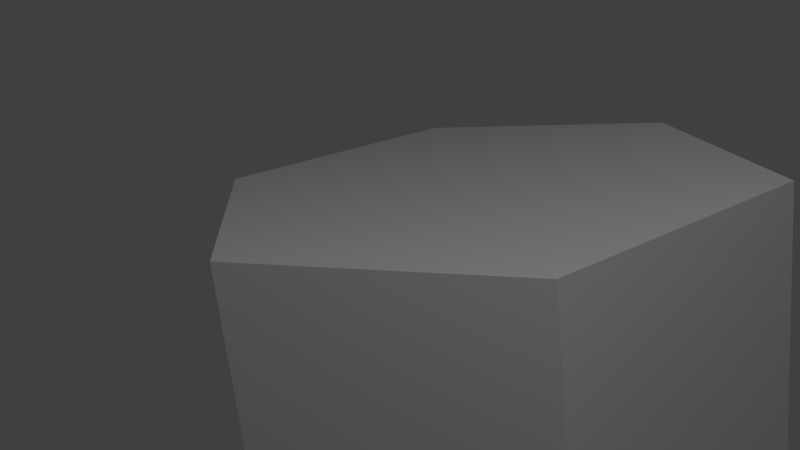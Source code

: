 # Source: snow.blend  (saved by Blender 2.77.0; exported with 4.5.12 LTS)
import bpy
from mathutils import Matrix  # noqa: F401  (used for matrix-valued properties, if any)

bpy.ops.wm.read_factory_settings(use_empty=True)
scene = bpy.context.scene
scene.name = 'Scene'

# ---- collections
col_collection_1 = bpy.data.collections.new('Collection 1'); scene.collection.children.link(col_collection_1)
col_collection_2 = bpy.data.collections.new('Collection 2'); scene.collection.children.link(col_collection_2)
col_collection_3 = bpy.data.collections.new('Collection 3'); scene.collection.children.link(col_collection_3)
col_collection_4 = bpy.data.collections.new('Collection 4'); scene.collection.children.link(col_collection_4)
col_collection_5 = bpy.data.collections.new('Collection 5'); scene.collection.children.link(col_collection_5)
col_collection_6 = bpy.data.collections.new('Collection 6'); scene.collection.children.link(col_collection_6)
col_collection_7 = bpy.data.collections.new('Collection 7'); scene.collection.children.link(col_collection_7)
col_collection_8 = bpy.data.collections.new('Collection 8'); scene.collection.children.link(col_collection_8)
col_collection_9 = bpy.data.collections.new('Collection 9'); scene.collection.children.link(col_collection_9)
col_collection_10 = bpy.data.collections.new('Collection 10'); scene.collection.children.link(col_collection_10)
col_collection_11 = bpy.data.collections.new('Collection 11'); scene.collection.children.link(col_collection_11)
col_collection_12 = bpy.data.collections.new('Collection 12'); scene.collection.children.link(col_collection_12)
col_collection_13 = bpy.data.collections.new('Collection 13'); scene.collection.children.link(col_collection_13)
col_collection_14 = bpy.data.collections.new('Collection 14'); scene.collection.children.link(col_collection_14)
col_collection_15 = bpy.data.collections.new('Collection 15'); scene.collection.children.link(col_collection_15)
col_collection_16 = bpy.data.collections.new('Collection 16'); scene.collection.children.link(col_collection_16)
col_collection_17 = bpy.data.collections.new('Collection 17'); scene.collection.children.link(col_collection_17)
col_collection_18 = bpy.data.collections.new('Collection 18'); scene.collection.children.link(col_collection_18)
col_collection_19 = bpy.data.collections.new('Collection 19'); scene.collection.children.link(col_collection_19)
col_collection_20 = bpy.data.collections.new('Collection 20'); scene.collection.children.link(col_collection_20)

# ---- materials (node trees are filled in below, after node groups)
mat_material_000 = bpy.data.materials.new('Material.000')
mat_material_000.alpha_threshold = 0.0
mat_material_000.use_transparent_shadow = False
mat_material_000.diffuse_color = (0.64, 0.64, 0.64, 1.0)
mat_material_000.specular_color = (0.5, 0.5, 0.5)
mat_material_000.roughness = 0.5
mat_material_000.specular_intensity = 1.0

# ---- material node trees

# ---- world
world_world = bpy.data.worlds.new('World'); scene.world = world_world
world_world.color = (0.05088, 0.05088, 0.05088)
world_world.use_sun_shadow = False
world_world.sun_shadow_jitter_overblur = 0.0
world_world.cycles.sampling_method = 'MANUAL'

# ---- cameras
cam_camera = bpy.data.cameras.new('Camera')
cam_camera.clip_end = 100.0
cam_camera.lens = 35.0
cam_camera.sensor_width = 32.0
cam_camera.sensor_height = 18.0
cam_camera.ortho_scale = 7.314
cam_camera.dof.focus_distance = 0.0
cam_camera.dof.aperture_fstop = 128.0

# ---- lights
light_lamp = bpy.data.lights.new('Lamp', 'POINT')
light_lamp.transmission_factor = 0.0
light_lamp.cutoff_distance = 30.0
light_lamp.energy = 100.0
light_lamp.shadow_buffer_clip_start = 1.001
light_lamp.shadow_soft_size = 0.1
light_lamp.shadow_maximum_resolution = 0.006
light_lamp.use_absolute_resolution = True

# ---- meshes
me_cylinder_001 = bpy.data.meshes.new('Cylinder.001')
me_cylinder_001.from_pydata([(0.0, -0.7071, 0.0), (0.0, -0.7071, -1.0), (0.866, -0.7071, -0.5), (0.0, 0.7071, 0.0), (0.866, 0.7071, -0.5), (0.0, 0.7071, -1.0), (0.866, -0.7071, 0.5), (0.866, 0.7071, 0.5), (0.0, -0.7071, 1.0), (0.0, 0.7071, 1.0), (-0.866, -0.7071, 0.5), (-0.866, 0.7071, 0.5), (-0.866, -0.7071, -0.5), (-0.866, 0.7071, -0.5)], [], [(0, 1, 2), (3, 4, 5), (1, 5, 4, 2), (0, 2, 6), (3, 7, 4), (2, 4, 7, 6), (0, 6, 8), (3, 9, 7), (6, 7, 9, 8), (0, 8, 10), (3, 11, 9), (8, 9, 11, 10), (0, 10, 12), (3, 13, 11), (10, 11, 13, 12), (0, 12, 1), (3, 5, 13), (12, 13, 5, 1)])
me_cylinder_001.polygons.foreach_set('use_smooth', [True] * 18)
_k = set([(1, 2), (1, 5), (1, 12), (2, 4), (2, 6), (4, 5), (4, 7), (5, 13), (6, 7), (6, 8), (7, 9), (8, 9), (8, 10), (9, 11), (10, 11), (10, 12), (11, 13), (12, 13)])
me_cylinder_001.attributes.new('sharp_edge', 'BOOLEAN', 'EDGE').data.foreach_set('value', [ (min(e.vertices), max(e.vertices)) in _k for e in me_cylinder_001.edges])
_uv = me_cylinder_001.uv_layers.new(name='UVMap')
_uv.uv.foreach_set('vector', [0.75, 0.25, 0.5, 0.125, 0.75, 0.0, 0.25, 0.25, 0.25, 0.0, 0.5, 0.125, 0.8165, 0.625, 0.4082, 0.625, 0.4082, 0.875, 0.8165, 0.875, 0.75, 0.25, 0.75, 0.0, 1.0, 0.125, 0.25, 0.25, 0.0, 0.125, 0.25, 0.0, 0.0, 0.875, 0.4082, 0.875, 0.4082, 0.625, 0.0, 0.625, 0.75, 0.25, 1.0, 0.125, 1.0, 0.375, 0.25, 0.25, 0.0, 0.375, 0.0, 0.125, 0.0, 0.625, 0.4082, 0.625, 0.4082, 0.875, 0.0, 0.875, 0.75, 0.25, 1.0, 0.375, 0.75, 0.5, 0.25, 0.25, 0.25, 0.5, 0.0, 0.375, 0.0, 0.875, 0.4082, 0.875, 0.4082, 0.625, 0.0, 0.625, 0.75, 0.25, 0.75, 0.5, 0.5, 0.375, 0.25, 0.25, 0.5, 0.375, 0.25, 0.5, 0.8165, 0.625, 0.4082, 0.625, 0.4082, 0.875, 0.8165, 0.875, 0.75, 0.25, 0.5, 0.375, 0.5, 0.125, 0.25, 0.25, 0.5, 0.125, 0.5, 0.375, 0.8165, 0.875, 0.4082, 0.875, 0.4082, 0.625, 0.8165, 0.625])
me_cylinder_001.materials.append(mat_material_000)
me_cylinder_001.use_remesh_preserve_volume = False
me_cylinder_001.use_remesh_preserve_attributes = False
me_cylinder_001.use_mirror_vertex_groups = False
me_cylinder_001.update()
me_cylinder_001.normals_split_custom_set([tuple(v) for v in zip(*[iter([0.0, -1.0, 0.0, 0.0, -1.0, 0.0, 0.0, -1.0, 0.0, 0.0, 1.0, 0.0, 0.0, 1.0, 0.0, 0.0, 1.0, 0.0, 0.5, 0.0, -0.866, 0.5, 0.0, -0.866, 0.5, 0.0, -0.866, 0.5, 0.0, -0.866, 0.0, -1.0, 0.0, 0.0, -1.0, 0.0, 0.0, -1.0, 0.0, 0.0, 1.0, 0.0, 0.0, 1.0, 0.0, 0.0, 1.0, 0.0, 1.0, 0.0, 0.0, 1.0, 0.0, 0.0, 1.0, 0.0, 0.0, 1.0, 0.0, 0.0, 0.0, -1.0, 0.0, 0.0, -1.0, 0.0, 0.0, -1.0, 0.0, 0.0, 1.0, 0.0, 0.0, 1.0, 0.0, 0.0, 1.0, 0.0, 0.5, 0.0, 0.866, 0.5, 0.0, 0.866, 0.5, 0.0, 0.866, 0.5, 0.0, 0.866, 0.0, -1.0, 0.0, 0.0, -1.0, 0.0, 0.0, -1.0, 0.0, 0.0, 1.0, 0.0, 0.0, 1.0, 0.0, 0.0, 1.0, 0.0, -0.5, 0.0, 0.866, -0.5, 0.0, 0.866, -0.5, 0.0, 0.866, -0.5, 0.0, 0.866, 0.0, -1.0, 0.0, 0.0, -1.0, 0.0, 0.0, -1.0, 0.0, 0.0, 1.0, 0.0, 0.0, 1.0, 0.0, 0.0, 1.0, 0.0, -1.0, 0.0, 0.0, -1.0, 0.0, 0.0, -1.0, 0.0, 0.0, -1.0, 0.0, 0.0, 0.0, -1.0, 0.0, 0.0, -1.0, 0.0, 0.0, -1.0, 0.0, 0.0, 1.0, 0.0, 0.0, 1.0, 0.0, 0.0, 1.0, 0.0, -0.5, 0.0, -0.866, -0.5, 0.0, -0.866, -0.5, 0.0, -0.866, -0.5, 0.0, -0.866])] * 3)])

# ---- objects
ob_cylinder_001 = bpy.data.objects.new('Cylinder.001', me_cylinder_001)
ob_lamp = bpy.data.objects.new('Lamp', light_lamp)
ob_camera = bpy.data.objects.new('Camera', cam_camera)

# ---- transforms, parenting, visibility, modifiers, constraints
ob_cylinder_001.location = (0.0, 0.0, 0.0)
ob_cylinder_001.rotation_euler = (1.571, -0.0, 0.0)
ob_cylinder_001.lineart.crease_threshold = 0.0
ob_lamp.location = (2.396, -1.209, 3.415)
ob_lamp.rotation_euler = (0.6503, 0.05522, 1.866)
ob_lamp.lock_rotations_4d = False
ob_lamp.empty_display_type = 'ARROWS'
ob_lamp.color = (0.0, 0.0, 0.0, 0.0)
ob_lamp.lineart.crease_threshold = 0.0
ob_camera.location = (2.257, -1.874, 1.479)
ob_camera.rotation_euler = (1.269, 0.1095, 0.9392)
ob_camera.lock_rotations_4d = False
ob_camera.empty_display_type = 'ARROWS'
ob_camera.color = (0.0, 0.0, 0.0, 0.0)
ob_camera.display_type = 'WIRE'
ob_camera.lineart.crease_threshold = 0.0

# ---- collection membership
col_collection_1.objects.link(ob_cylinder_001)
col_collection_1.objects.link(ob_lamp)
col_collection_1.objects.link(ob_camera)
col_collection_2.objects.link(ob_cylinder_001)
col_collection_3.objects.link(ob_cylinder_001)
col_collection_4.objects.link(ob_cylinder_001)
col_collection_5.objects.link(ob_cylinder_001)
col_collection_6.objects.link(ob_cylinder_001)
col_collection_7.objects.link(ob_cylinder_001)
col_collection_8.objects.link(ob_cylinder_001)
col_collection_9.objects.link(ob_cylinder_001)
col_collection_10.objects.link(ob_cylinder_001)
col_collection_11.objects.link(ob_cylinder_001)
col_collection_12.objects.link(ob_cylinder_001)
col_collection_13.objects.link(ob_cylinder_001)
col_collection_14.objects.link(ob_cylinder_001)
col_collection_15.objects.link(ob_cylinder_001)
col_collection_16.objects.link(ob_cylinder_001)
col_collection_17.objects.link(ob_cylinder_001)
col_collection_18.objects.link(ob_cylinder_001)
col_collection_19.objects.link(ob_cylinder_001)
col_collection_20.objects.link(ob_cylinder_001)

# ---- scene / render settings (as saved in the file)
scene.camera = ob_camera
scene.frame_start = 1; scene.frame_end = 250; scene.frame_set(1)
scene.render.engine = 'BLENDER_EEVEE_NEXT'
scene.render.resolution_percentage = 50
scene.render.dither_intensity = 0.0
scene.cycles.use_denoising = False
scene.cycles.samples = 128
scene.cycles.sampling_pattern = 'TABULATED_SOBOL'
scene.cycles.light_sampling_threshold = 0.0
scene.cycles.use_adaptive_sampling = False
scene.cycles.use_light_tree = False
scene.cycles.blur_glossy = 0.0
scene.cycles.sample_clamp_indirect = 0.0
scene.view_settings.view_transform = 'Standard'
bpy.context.view_layer.update()
